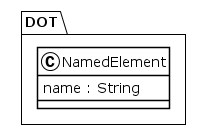

The diagram above was rendered by PlantUML. Its source (embedded in the PNG):
@startuml
!theme plain
package DOT {
class NamedElement {
	 name : String
}
}
@enduml